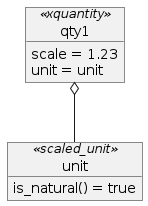

The diagram above was rendered by PlantUML. Its source (embedded in the PNG):
@startuml
allowmixing

object qty1<<xquantity>>
qty1 : scale = 1.23
qty1 : unit = unit

object unit<<scaled_unit>>
unit : is_natural() = true

qty1 o-- unit
@enduml